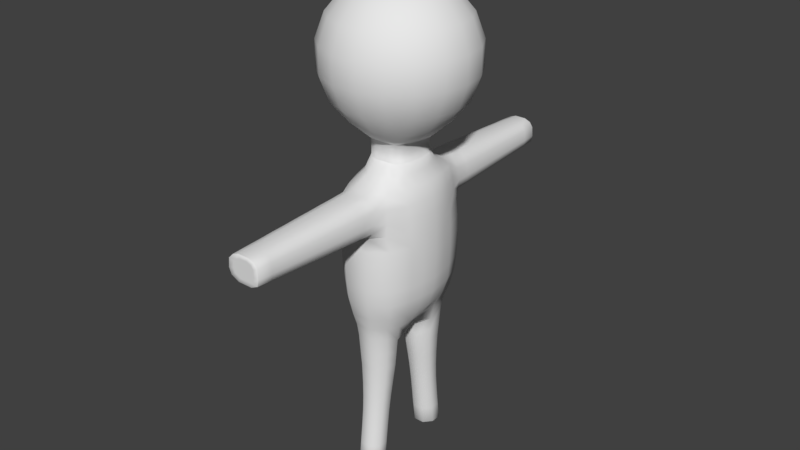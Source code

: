 # Source: person.blend  (saved by Blender 2.79.6; exported with 4.5.12 LTS)
import bpy
from mathutils import Matrix  # noqa: F401  (used for matrix-valued properties, if any)

bpy.ops.wm.read_factory_settings(use_empty=True)
scene = bpy.context.scene
scene.name = 'Scene'

# ---- collections
col_collection_1 = bpy.data.collections.new('Collection 1'); scene.collection.children.link(col_collection_1)

# ---- world
world_world = bpy.data.worlds.new('World'); scene.world = world_world
world_world.color = (0.05088, 0.05088, 0.05088)
world_world.use_sun_shadow = False
world_world.sun_shadow_jitter_overblur = 0.0

# ---- meshes
me_plane = bpy.data.meshes.new('Plane')
me_plane.from_pydata([(-0.02911, 0.1395, 0.0), (0.01357, 0.124, 0.0), (-0.01357, 0.1822, 0.0), (0.02911, 0.1667, 0.0), (-0.02966, 0.1639, 0.0), (-0.0108, 0.1234, 0.0), (0.02966, 0.1423, 0.0), (0.0108, 0.1828, 0.0), (-0.01468, 0.1462, 0.0), (0.006844, 0.1384, 0.0), (-0.006844, 0.1678, 0.0), (0.01468, 0.1599, 0.0), (-0.01496, 0.1585, 0.0), (-0.005444, 0.1381, 0.0), (0.01496, 0.1476, 0.0), (0.005444, 0.168, 0.0), (-0.06337, 0.08447, 0.4838), (0.0279, 0.0512, 0.4691), (-0.02991, 0.1808, 0.5115), (-0.02194, 0.05011, 0.4691), (0.06494, 0.09029, 0.4836), (-0.06337, 0.0, 0.5161), (0.02852, 0.0, 0.5153), (-0.02228, 0.0, 0.5151), (0.06494, 0.0, 0.516), (0.04557, 0.129, 0.06671), (0.04557, 0.1215, 0.1334), (0.04626, 0.1144, 0.196), (0.04853, 0.1078, 0.2534), (0.0524, 0.1009, 0.3124), (0.05787, 0.09356, 0.3834), (0.02625, 0.05759, 0.3811), (0.02379, 0.06874, 0.3139), (0.02208, 0.07794, 0.2548), (0.0211, 0.0859, 0.1969), (0.02085, 0.0934, 0.1334), (0.02085, 0.1009, 0.06671), (-0.04557, 0.1622, 0.06671), (-0.04557, 0.1547, 0.1334), (-0.04624, 0.1481, 0.196), (-0.04848, 0.1431, 0.2534), (-0.05228, 0.139, 0.3124), (-0.05765, 0.1361, 0.3858), (-0.02632, 0.1718, 0.386), (-0.02389, 0.1713, 0.3124), (-0.02217, 0.1731, 0.2534), (-0.02116, 0.1767, 0.196), (-0.02085, 0.1828, 0.1334), (-0.02085, 0.1903, 0.06671), (0.04472, 0.1665, 0.06671), (0.04472, 0.159, 0.1334), (0.04539, 0.1524, 0.196), (0.04762, 0.1477, 0.2534), (0.05143, 0.1439, 0.3124), (0.05679, 0.1415, 0.3859), (-0.04472, 0.1247, 0.06671), (-0.04472, 0.1173, 0.1334), (-0.04538, 0.1101, 0.196), (-0.04757, 0.1033, 0.2534), (-0.0513, 0.09599, 0.3124), (-0.05657, 0.08816, 0.3834), (0.01659, 0.1912, 0.06671), (0.01659, 0.1837, 0.1334), (0.01684, 0.1775, 0.196), (0.01768, 0.174, 0.2534), (0.01911, 0.1723, 0.3124), (0.02114, 0.1729, 0.386), (-0.01659, 0.1, 0.06671), (-0.01659, 0.09254, 0.1334), (-0.01677, 0.08504, 0.1969), (-0.01751, 0.07704, 0.2549), (-0.01881, 0.06778, 0.3139), (-0.02067, 0.05655, 0.3812), (0.06494, 0.05488, 0.4959), (0.02818, 0.03384, 0.4915), (-0.02209, 0.03324, 0.4915), (-0.06337, 0.05169, 0.4963), (0.06563, 0.1467, 0.5105), (-0.06648, 0.1405, 0.5106), (0.02412, 0.1821, 0.5116), (-0.03477, 0.2016, 0.6003), (0.08918, 0.1627, 0.6005), (-0.09075, 0.1545, 0.6006), (0.03386, 0.1991, 0.6003), (-0.1032, 0.09941, 0.5981), (0.1055, 0.09786, 0.5976), (-0.118, 0.0, 0.6021), (0.1241, 0.0, 0.6019), (0.1196, 0.04876, 0.6032), (-0.1173, 0.04957, 0.603), (-0.03986, 0.216, 0.6631), (0.1016, 0.1716, 0.6631), (-0.1036, 0.1622, 0.6632), (0.03966, 0.2125, 0.6631), (-0.1224, 0.1014, 0.6625), (0.1263, 0.1021, 0.6623), (-0.1373, 0.0, 0.6636), (0.144, 0.0, 0.6635), (0.1367, 0.05119, 0.6637), (-0.1362, 0.04334, 0.6639), (0.0252, 0.1892, 0.5555), (-0.07561, 0.1457, 0.5551), (-0.08513, 0.05288, 0.5494), (0.09314, 0.0, 0.5585), (0.07453, 0.1526, 0.5551), (-0.03121, 0.188, 0.5555), (-0.08994, 0.0, 0.5587), (0.08655, 0.05372, 0.549), (-0.07401, 0.09644, 0.543), (0.07556, 0.09408, 0.5401), (0.06141, 0.09192, 0.4335), (-0.06206, 0.1383, 0.4482), (0.06121, 0.1441, 0.4482), (-0.05997, 0.08631, 0.4336), (0.02263, 0.1775, 0.4488), (-0.02131, 0.05333, 0.4251), (0.02707, 0.0544, 0.4251), (-0.02811, 0.1763, 0.4488), (-0.04167, 0.2212, 0.719), (0.106, 0.1748, 0.719), (-0.1083, 0.1649, 0.7191), (0.04236, 0.2168, 0.719), (-0.1277, 0.102, 0.7184), (0.1318, 0.1022, 0.7182), (-0.1434, 0.0, 0.7195), (0.1503, 0.0, 0.7194), (0.1416, 0.05389, 0.7194), (-0.1423, 0.04091, 0.7198), (-0.04253, 0.2236, 0.7729), (0.1081, 0.1763, 0.7729), (-0.1105, 0.1663, 0.773), (0.04319, 0.2191, 0.7729), (-0.1303, 0.1021, 0.7723), (0.1344, 0.1023, 0.7721), (-0.1463, 0.0, 0.7734), (0.1533, 0.0, 0.7733), (0.1444, 0.0532, 0.7733), (-0.1451, 0.03972, 0.7737), (-0.03238, 0.1947, 1.058), (0.07755, 0.165, 1.053), (-0.07682, 0.1625, 1.055), (0.03309, 0.1911, 1.058), (-0.09923, 0.1008, 1.058), (0.1034, 0.1012, 1.058), (-0.1126, 0.0, 1.06), (0.1185, 0.0, 1.06), (0.1138, 0.05288, 1.06), (-0.1116, 0.05344, 1.06), (0.04341, 0.2198, 0.8206), (0.04319, 0.2191, 0.8683), (0.04237, 0.2171, 0.9159), (0.08763, 0.1683, 1.01), (0.09173, 0.1727, 0.9638), (0.09504, 0.1821, 0.9256), (0.1059, 0.1763, 0.8699), (0.1087, 0.1767, 0.8206), (-0.1471, 0.0, 0.8211), (-0.1463, 0.0, 0.8688), (-0.1439, 0.0, 0.9165), (-0.1393, 0.0, 0.9642), (-0.1311, 0.0, 1.012), (-0.13, 0.04593, 1.012), (-0.1382, 0.04258, 0.9644), (-0.1427, 0.04072, 0.9168), (-0.1451, 0.03972, 0.8691), (-0.1459, 0.03941, 0.8214), (0.1447, 0.05526, 0.821), (0.1445, 0.05273, 0.8688), (0.1422, 0.05324, 0.9165), (0.138, 0.0533, 0.9642), (0.1305, 0.05335, 1.012), (0.1375, 0.0, 1.012), (0.146, 0.0, 0.9641), (0.1508, 0.0, 0.9164), (0.1533, 0.0, 0.8687), (0.1541, 0.0, 0.821), (-0.04276, 0.2243, 0.8206), (-0.04253, 0.2236, 0.8683), (-0.0418, 0.2216, 0.916), (0.1205, 0.102, 1.011), (0.128, 0.1022, 0.9629), (0.1322, 0.1023, 0.9152), (0.1344, 0.1023, 0.8675), (0.1351, 0.1023, 0.8198), (-0.1167, 0.1018, 1.011), (-0.124, 0.102, 0.9631), (-0.1278, 0.102, 0.9157), (-0.1303, 0.1021, 0.8677), (-0.131, 0.1021, 0.82), (-0.1111, 0.1666, 0.8207), (-0.1085, 0.1663, 0.8704), (-0.09955, 0.1706, 0.9288), (-0.1033, 0.1632, 0.9657), (-0.0978, 0.1593, 1.011), (-0.02802, 0.2311, 1.056), (0.05856, 0.2129, 1.044), (-0.05877, 0.2115, 1.045), (0.02805, 0.229, 1.056), (0.03599, 0.2446, 0.9256), (0.07475, 0.2146, 1.02), (0.07826, 0.2173, 0.9736), (0.07186, 0.2231, 0.9427), (-0.03609, 0.2473, 0.9257), (-0.07605, 0.216, 0.9455), (-0.08876, 0.2114, 0.9755), (-0.08404, 0.2091, 1.02), (0.06964, 0.2754, 0.9442), (0.06742, 0.3277, 0.9457), (0.0652, 0.3801, 0.9473), (0.06298, 0.4324, 0.9488), (0.06076, 0.4847, 0.9504), (0.05854, 0.5371, 0.9519), (0.05632, 0.5894, 0.9535), (0.0541, 0.6417, 0.955), (0.05896, 0.6411, 0.9785), (0.06138, 0.5881, 0.9779), (0.06379, 0.5351, 0.9773), (0.0662, 0.4821, 0.9766), (0.06861, 0.4292, 0.976), (0.07103, 0.3762, 0.9754), (0.07344, 0.3232, 0.9748), (0.07585, 0.2702, 0.9742), (-0.05707, 0.2651, 1.043), (-0.05536, 0.3187, 1.042), (-0.05366, 0.3723, 1.04), (-0.05195, 0.426, 1.039), (-0.05025, 0.4796, 1.037), (-0.04854, 0.5332, 1.036), (-0.04683, 0.5868, 1.034), (-0.04513, 0.6404, 1.033), (-0.06432, 0.6402, 1.014), (-0.06679, 0.5863, 1.015), (-0.06925, 0.5324, 1.016), (-0.07171, 0.4785, 1.016), (-0.07418, 0.4246, 1.017), (-0.07664, 0.3707, 1.018), (-0.07911, 0.3168, 1.019), (-0.08157, 0.2629, 1.02), (-0.03506, 0.2969, 0.9278), (-0.03404, 0.3466, 0.9298), (-0.03302, 0.3962, 0.9319), (-0.03199, 0.4459, 0.934), (-0.03097, 0.4955, 0.936), (-0.02995, 0.5451, 0.9381), (-0.02892, 0.5948, 0.9401), (-0.0279, 0.6444, 0.9422), (0.02685, 0.6441, 0.9421), (0.028, 0.5942, 0.94), (0.02914, 0.5442, 0.938), (0.03028, 0.4943, 0.9359), (0.03142, 0.4444, 0.9339), (0.03256, 0.3944, 0.9318), (0.03371, 0.3445, 0.9298), (0.03485, 0.2945, 0.9277), (-0.02724, 0.2826, 1.054), (-0.02646, 0.334, 1.052), (-0.02568, 0.3854, 1.051), (-0.0249, 0.4369, 1.049), (-0.02412, 0.4883, 1.047), (-0.02333, 0.5397, 1.045), (-0.02255, 0.5912, 1.043), (-0.02177, 0.6426, 1.041), (0.02082, 0.6424, 1.041), (0.02172, 0.5907, 1.043), (0.02263, 0.539, 1.045), (0.02353, 0.4874, 1.047), (0.02443, 0.4357, 1.049), (0.02534, 0.384, 1.05), (0.02624, 0.3323, 1.052), (0.02714, 0.2807, 1.054), (-0.08615, 0.2651, 0.9761), (-0.08354, 0.3187, 0.9766), (-0.08094, 0.3723, 0.9772), (-0.07833, 0.4259, 0.9777), (-0.07573, 0.4796, 0.9783), (-0.07312, 0.5332, 0.9789), (-0.07051, 0.5868, 0.9794), (-0.06791, 0.6404, 0.98), (-0.05825, 0.6409, 0.9572), (-0.06048, 0.5878, 0.9557), (-0.0627, 0.5347, 0.9543), (-0.06492, 0.4816, 0.9528), (-0.06715, 0.4285, 0.9514), (-0.06937, 0.3753, 0.9499), (-0.0716, 0.3222, 0.9484), (-0.07382, 0.2691, 0.947), (0.07245, 0.2679, 1.019), (0.07014, 0.3211, 1.018), (0.06783, 0.3744, 1.017), (0.06552, 0.4277, 1.017), (0.06322, 0.481, 1.016), (0.06091, 0.5342, 1.015), (0.0586, 0.5875, 1.014), (0.0563, 0.6408, 1.014), (0.044, 0.6406, 1.032), (0.04582, 0.5871, 1.033), (0.04764, 0.5337, 1.035), (0.04946, 0.4802, 1.036), (0.05128, 0.4268, 1.038), (0.0531, 0.3733, 1.039), (0.05492, 0.3199, 1.041), (0.05674, 0.2664, 1.042), (-0.01505, 0.6941, 1.025), (0.02833, 0.6941, 1.019), (-0.03046, 0.6941, 1.019), (0.01305, 0.6941, 1.025), (0.01703, 0.6941, 0.9598), (0.03645, 0.6941, 1.007), (0.03821, 0.6941, 0.9838), (0.035, 0.6941, 0.9683), (-0.01909, 0.6941, 0.9598), (-0.03911, 0.6941, 0.9698), (-0.04548, 0.6941, 0.9848), (-0.04312, 0.6941, 1.007), (-0.00946, 0.6941, 1.012), (0.01531, 0.6941, 1.008), (-0.01826, 0.6941, 1.009), (0.006581, 0.6941, 1.012), (0.008854, 0.6941, 0.9745), (0.01994, 0.6941, 1.001), (0.02095, 0.6941, 0.9882), (0.01912, 0.6941, 0.9794), (-0.01177, 0.6941, 0.9745), (-0.0232, 0.6941, 0.9802), (-0.02684, 0.6941, 0.9888), (-0.02549, 0.6941, 1.002), (-0.02457, 0.1338, 1.091), (0.05884, 0.111, 1.091), (-0.05829, 0.1092, 1.091), (0.02511, 0.1311, 1.091), (-0.07529, 0.06975, 1.093), (0.07849, 0.07059, 1.093), (-0.08542, 0.0, 1.094), (0.08989, 0.0, 1.094), (0.08635, 0.03973, 1.094), (-0.08465, 0.04001, 1.094), (-0.02188, 0.09204, 1.129), (0.05239, 0.08709, 1.129), (-0.05098, 0.08121, 1.129), (0.02236, 0.0897, 1.129), (-0.06688, 0.06344, 1.129), (0.06989, 0.06232, 1.129), (-0.07606, 0.0, 1.129), (0.08004, 0.0, 1.129), (0.07689, 0.03529, 1.129), (-0.07538, 0.03545, 1.129), (-0.02188, 0.09204, 1.129), (0.05239, 0.08709, 1.129), (-0.05098, 0.08121, 1.129), (0.02236, 0.0897, 1.129), (-0.06688, 0.06344, 1.129), (0.06989, 0.06232, 1.129), (-0.07606, 0.0, 1.129), (0.08004, 0.0, 1.129), (0.07689, 0.03529, 1.129), (-0.07538, 0.03545, 1.129), (-0.02188, 0.09204, 1.195), (0.05239, 0.08709, 1.195), (-0.05098, 0.08121, 1.195), (0.02236, 0.0897, 1.195), (-0.06688, 0.06344, 1.195), (0.06989, 0.06232, 1.195), (-0.07606, 0.0, 1.195), (0.08004, 0.0, 1.195), (0.07689, 0.03529, 1.195), (-0.07538, 0.03545, 1.195), (-0.07606, 0.0, 1.162), (-0.07538, 0.03545, 1.162), (0.07689, 0.03529, 1.162), (0.08004, 0.0, 1.162), (-0.02188, 0.09204, 1.162), (0.02236, 0.0897, 1.162), (0.05239, 0.08709, 1.162), (0.06989, 0.06232, 1.162), (-0.06688, 0.06344, 1.162), (-0.05098, 0.08121, 1.162), (-0.02086, 0.1183, 1.212), (0.01584, 0.08986, 1.713), (0.02978, 0.1689, 1.667), (0.04012, 0.2275, 1.596), (0.04562, 0.2587, 1.509), (0.04562, 0.2587, 1.416), (0.04012, 0.2275, 1.329), (0.02978, 0.1689, 1.258), (0.02086, 0.1183, 1.212), (0.04562, 0.07902, 1.713), (0.08574, 0.1485, 1.667), (0.1155, 0.2001, 1.596), (0.1314, 0.2275, 1.509), (0.1314, 0.2275, 1.416), (0.1155, 0.2001, 1.329), (0.08574, 0.1485, 1.258), (0.06006, 0.104, 1.212), (0.0699, 0.05865, 1.713), (0.1314, 0.1102, 1.667), (0.177, 0.1485, 1.596), (0.2013, 0.1689, 1.509), (0.2013, 0.1689, 1.416), (0.177, 0.1485, 1.329), (0.1314, 0.1102, 1.258), (0.09201, 0.07721, 1.212), (-4.532e-08, 0.0, 1.73), (0.08574, 0.03121, 1.713), (0.1611, 0.05865, 1.667), (0.2171, 0.07902, 1.596), (0.2469, 0.08986, 1.509), (0.2469, 0.08986, 1.416), (0.2171, 0.07902, 1.329), (0.1611, 0.05865, 1.258), (0.1129, 0.04108, 1.212), (0.09125, 0.0, 1.713), (0.1715, 0.0, 1.667), (0.231, 0.0, 1.596), (0.2627, 0.0, 1.509), (0.2627, 0.0, 1.416), (0.231, 0.0, 1.329), (0.1715, 0.0, 1.258), (0.1201, 0.0, 1.212), (-0.09125, 0.0, 1.713), (-0.1715, 0.0, 1.667), (-0.231, 0.0, 1.596), (-0.2627, 0.0, 1.509), (-0.2627, 0.0, 1.416), (-0.231, 0.0, 1.329), (-0.1715, 0.0, 1.258), (-0.1201, 0.0, 1.212), (-0.08574, 0.03121, 1.713), (-0.1611, 0.05865, 1.667), (-0.2171, 0.07902, 1.596), (-0.2469, 0.08986, 1.509), (-0.2469, 0.08986, 1.416), (-0.2171, 0.07902, 1.329), (-0.1611, 0.05865, 1.258), (-0.1129, 0.04108, 1.212), (-0.0699, 0.05865, 1.713), (-0.1314, 0.1102, 1.667), (-0.177, 0.1485, 1.596), (-0.2013, 0.1689, 1.509), (-0.2013, 0.1689, 1.416), (-0.177, 0.1485, 1.329), (-0.1314, 0.1102, 1.258), (-0.09201, 0.07721, 1.212), (-0.04562, 0.07902, 1.713), (-0.08574, 0.1485, 1.667), (-0.1155, 0.2001, 1.596), (-0.1314, 0.2275, 1.509), (-0.1314, 0.2275, 1.416), (-0.1155, 0.2001, 1.329), (-0.08574, 0.1485, 1.258), (-0.06006, 0.104, 1.212), (-0.01584, 0.08986, 1.713), (-0.02978, 0.1689, 1.667), (-0.04012, 0.2275, 1.596), (-0.04562, 0.2587, 1.509), (-0.04562, 0.2587, 1.416), (-0.04012, 0.2275, 1.329), (-0.02978, 0.1689, 1.258), (-0.02078, 0.6941, 1.039), (-0.021, 0.6934, 1.039), (0.0422, 0.6934, 1.03), (0.04168, 0.6941, 1.03), (-0.04296, 0.6941, 1.031), (-0.04344, 0.6934, 1.031), (0.01993, 0.6934, 1.039), (0.01967, 0.6941, 1.039), (0.02541, 0.6941, 0.9447), (0.02572, 0.6934, 0.9441), (0.05402, 0.6934, 1.013), (0.05337, 0.6941, 1.013), (0.05658, 0.6934, 0.9791), (0.05591, 0.6941, 0.9793), (0.0519, 0.6934, 0.9566), (0.05129, 0.6941, 0.957), (-0.0266, 0.6941, 0.9448), (-0.02689, 0.6934, 0.9442), (-0.05544, 0.6941, 0.9591), (-0.05605, 0.6934, 0.9586), (-0.06533, 0.6934, 0.9805), (-0.06461, 0.6941, 0.9807), (-0.0612, 0.6941, 1.013), (-0.06188, 0.6934, 1.013), (-0.04347, 0.1328, 0.0), (-0.04472, 0.1321, 0.001258), (0.02027, 0.1096, 0.0), (0.02085, 0.1082, 0.001257), (-0.02027, 0.1966, 0.0), (-0.02085, 0.1977, 0.001257), (0.04347, 0.1734, 0.0), (0.04472, 0.1738, 0.001258), (-0.04557, 0.1695, 0.001258), (-0.0443, 0.1692, 0.0), (-0.01659, 0.1074, 0.001257), (-0.01612, 0.1088, 0.0), (0.04557, 0.1364, 0.001258), (0.0443, 0.137, 0.0), (0.01659, 0.1985, 0.001257), (0.01612, 0.1974, 0.0)], [], [(488, 495, 61, 49), (482, 491, 67, 55), (491, 484, 36, 67), (486, 489, 37, 48), (484, 493, 25, 36), (495, 486, 48, 61), (493, 488, 49, 25), (0, 8, 13, 5), (7, 15, 10, 2), (5, 13, 9, 1), (1, 9, 14, 6), (2, 10, 12, 4), (6, 14, 11, 3), (4, 12, 8, 0), (3, 11, 15, 7), (12, 10, 15, 11, 14, 9, 13, 8), (116, 110, 20, 17), (117, 111, 78, 18), (110, 112, 77, 20), (111, 113, 16, 78), (112, 114, 79, 77), (113, 115, 19, 16), (114, 117, 18, 79), (115, 116, 17, 19), (74, 73, 24, 22), (76, 75, 23, 21), (75, 74, 22, 23), (492, 5, 1, 483), (67, 36, 35, 68), (68, 35, 34, 69), (69, 34, 33, 70), (70, 33, 32, 71), (71, 32, 31, 72), (496, 7, 2, 485), (61, 48, 47, 62), (62, 47, 46, 63), (63, 46, 45, 64), (64, 45, 44, 65), (65, 44, 43, 66), (481, 0, 5, 492), (55, 67, 68, 56), (56, 68, 69, 57), (57, 69, 70, 58), (58, 70, 71, 59), (59, 71, 72, 60), (487, 3, 7, 496), (49, 61, 62, 50), (50, 62, 63, 51), (51, 63, 64, 52), (52, 64, 65, 53), (53, 65, 66, 54), (490, 4, 0, 481), (37, 55, 56, 38), (38, 56, 57, 39), (39, 57, 58, 40), (40, 58, 59, 41), (41, 59, 60, 42), (494, 6, 3, 487), (25, 49, 50, 26), (26, 50, 51, 27), (27, 51, 52, 28), (28, 52, 53, 29), (29, 53, 54, 30), (485, 2, 4, 490), (48, 37, 38, 47), (47, 38, 39, 46), (46, 39, 40, 45), (45, 40, 41, 44), (44, 41, 42, 43), (483, 1, 6, 494), (36, 25, 26, 35), (35, 26, 27, 34), (34, 27, 28, 33), (33, 28, 29, 32), (32, 29, 30, 31), (19, 17, 74, 75), (16, 19, 75, 76), (17, 20, 73, 74), (104, 100, 83, 81), (105, 101, 82, 80), (100, 105, 80, 83), (102, 106, 86, 89), (103, 107, 88, 87), (108, 102, 89, 84), (107, 109, 85, 88), (104, 109, 20, 77), (101, 108, 84, 82), (82, 84, 94, 92), (89, 86, 96, 99), (85, 81, 91, 95), (83, 80, 90, 93), (87, 88, 98, 97), (80, 82, 92, 90), (84, 89, 99, 94), (81, 83, 93, 91), (88, 85, 95, 98), (78, 16, 108, 101), (81, 85, 109, 104), (73, 20, 109, 107), (16, 76, 102, 108), (24, 73, 107, 103), (76, 21, 106, 102), (79, 18, 105, 100), (18, 78, 101, 105), (77, 79, 100, 104), (72, 31, 116, 115), (66, 43, 117, 114), (60, 72, 115, 113), (54, 66, 114, 112), (42, 60, 113, 111), (30, 54, 112, 110), (43, 42, 111, 117), (31, 30, 110, 116), (91, 93, 121, 119), (99, 96, 124, 127), (97, 98, 126, 125), (93, 90, 118, 121), (95, 91, 119, 123), (94, 99, 127, 122), (90, 92, 120, 118), (92, 94, 122, 120), (98, 95, 123, 126), (122, 127, 137, 132), (118, 120, 130, 128), (120, 122, 132, 130), (126, 123, 133, 136), (119, 121, 131, 129), (127, 124, 134, 137), (125, 126, 136, 135), (121, 118, 128, 131), (123, 119, 129, 133), (161, 160, 144, 147), (171, 170, 146, 145), (179, 151, 139, 143), (184, 161, 147, 142), (193, 184, 142, 140), (170, 179, 143, 146), (136, 133, 183, 166), (166, 183, 182, 167), (167, 182, 181, 168), (168, 181, 180, 169), (169, 180, 179, 170), (130, 132, 188, 189), (189, 188, 187, 190), (190, 187, 186, 191), (191, 186, 185, 192), (192, 185, 184, 193), (128, 130, 189, 176), (176, 189, 190, 177), (177, 190, 191, 178), (132, 137, 165, 188), (188, 165, 164, 187), (187, 164, 163, 186), (186, 163, 162, 185), (185, 162, 161, 184), (133, 129, 155, 183), (183, 155, 154, 182), (182, 154, 153, 181), (181, 153, 152, 180), (180, 152, 151, 179), (131, 128, 176, 148), (148, 176, 177, 149), (149, 177, 178, 150), (135, 136, 166, 175), (175, 166, 167, 174), (174, 167, 168, 173), (173, 168, 169, 172), (172, 169, 170, 171), (137, 134, 156, 165), (165, 156, 157, 164), (164, 157, 158, 163), (163, 158, 159, 162), (162, 159, 160, 161), (129, 131, 148, 155), (155, 148, 149, 154), (154, 149, 150, 153), (150, 178, 202, 198), (139, 151, 199, 195), (191, 192, 204, 203), (141, 197, 194, 138), (178, 191, 203, 202), (151, 152, 200, 199), (192, 193, 205, 204), (138, 194, 196, 140), (152, 153, 201, 200), (139, 195, 197, 141), (153, 150, 198, 201), (193, 140, 196, 205), (473, 475, 311, 310), (465, 473, 310, 306), (472, 465, 306, 309), (457, 302, 304, 461), (478, 479, 313, 312), (479, 461, 304, 313), (246, 245, 474, 466), (262, 463, 458, 261), (470, 472, 309, 308), (460, 468, 307, 303), (475, 478, 312, 311), (202, 203, 285, 238), (238, 285, 284, 239), (239, 284, 283, 240), (240, 283, 282, 241), (241, 282, 281, 242), (242, 281, 280, 243), (243, 280, 279, 244), (244, 279, 278, 245), (195, 301, 269, 197), (301, 300, 268, 269), (300, 299, 267, 268), (299, 298, 266, 267), (298, 297, 265, 266), (297, 296, 264, 265), (296, 295, 263, 264), (295, 294, 262, 263), (199, 200, 221, 286), (286, 221, 220, 287), (287, 220, 219, 288), (288, 219, 218, 289), (289, 218, 217, 290), (290, 217, 216, 291), (291, 216, 215, 292), (292, 215, 214, 293), (204, 205, 237, 270), (270, 237, 236, 271), (271, 236, 235, 272), (272, 235, 234, 273), (273, 234, 233, 274), (274, 233, 232, 275), (275, 232, 231, 276), (276, 231, 230, 277), (194, 254, 222, 196), (254, 255, 223, 222), (255, 256, 224, 223), (256, 257, 225, 224), (257, 258, 226, 225), (258, 259, 227, 226), (259, 260, 228, 227), (260, 261, 229, 228), (201, 198, 253, 206), (206, 253, 252, 207), (207, 252, 251, 208), (208, 251, 250, 209), (209, 250, 249, 210), (210, 249, 248, 211), (211, 248, 247, 212), (212, 247, 246, 213), (195, 199, 286, 301), (301, 286, 287, 300), (300, 287, 288, 299), (299, 288, 289, 298), (298, 289, 290, 297), (297, 290, 291, 296), (296, 291, 292, 295), (295, 292, 293, 294), (203, 204, 270, 285), (285, 270, 271, 284), (284, 271, 272, 283), (283, 272, 273, 282), (282, 273, 274, 281), (281, 274, 275, 280), (280, 275, 276, 279), (279, 276, 277, 278), (197, 269, 254, 194), (269, 268, 255, 254), (268, 267, 256, 255), (267, 266, 257, 256), (266, 265, 258, 257), (265, 264, 259, 258), (264, 263, 260, 259), (263, 262, 261, 260), (198, 202, 238, 253), (253, 238, 239, 252), (252, 239, 240, 251), (251, 240, 241, 250), (250, 241, 242, 249), (249, 242, 243, 248), (248, 243, 244, 247), (247, 244, 245, 246), (205, 196, 222, 237), (237, 222, 223, 236), (236, 223, 224, 235), (235, 224, 225, 234), (234, 225, 226, 233), (233, 226, 227, 232), (232, 227, 228, 231), (231, 228, 229, 230), (200, 201, 206, 221), (221, 206, 207, 220), (220, 207, 208, 219), (219, 208, 209, 218), (218, 209, 210, 217), (217, 210, 211, 216), (216, 211, 212, 215), (215, 212, 213, 214), (214, 213, 471, 469), (230, 229, 462, 480), (213, 246, 466, 471), (261, 458, 462, 229), (278, 277, 477, 476), (294, 293, 467, 459), (468, 470, 308, 307), (460, 303, 305, 464), (277, 230, 480, 477), (293, 214, 469, 467), (294, 459, 463, 262), (245, 278, 476, 474), (306, 310, 322, 318), (305, 317, 314, 302), (311, 312, 324, 323), (303, 307, 319, 315), (309, 306, 318, 321), (302, 314, 316, 304), (312, 313, 325, 324), (307, 308, 320, 319), (303, 315, 317, 305), (310, 311, 323, 322), (308, 309, 321, 320), (313, 304, 316, 325), (317, 315, 319, 320, 321, 318, 322, 323, 324, 325, 316, 314), (139, 141, 329, 327), (147, 144, 332, 335), (145, 146, 334, 333), (141, 138, 326, 329), (143, 139, 327, 331), (142, 147, 335, 330), (138, 140, 328, 326), (140, 142, 330, 328), (146, 143, 331, 334), (329, 326, 336, 339), (331, 327, 337, 341), (330, 335, 345, 340), (326, 328, 338, 336), (328, 330, 340, 338), (334, 331, 341, 344), (327, 329, 339, 337), (335, 332, 342, 345), (333, 334, 344, 343), (338, 340, 350, 348), (344, 341, 351, 354), (337, 339, 349, 347), (345, 342, 352, 355), (343, 344, 354, 353), (339, 336, 346, 349), (341, 337, 347, 351), (340, 345, 355, 350), (336, 338, 348, 346), (367, 366, 362, 365), (369, 368, 364, 363), (371, 370, 356, 359), (373, 372, 357, 361), (374, 367, 365, 360), (370, 375, 358, 356), (375, 374, 360, 358), (368, 373, 361, 364), (372, 371, 359, 357), (347, 349, 371, 372), (354, 351, 373, 368), (348, 350, 374, 375), (346, 348, 375, 370), (350, 355, 367, 374), (351, 347, 372, 373), (349, 346, 370, 371), (353, 354, 368, 369), (355, 352, 366, 367), (456, 455, 382, 383), (453, 452, 379, 380), (450, 401, 377), (376, 456, 383, 384), (454, 453, 380, 381), (451, 450, 377, 378), (361, 400, 409, 364), (455, 454, 381, 382), (452, 451, 378, 379), (381, 380, 388, 389), (378, 377, 385, 386), (357, 392, 400, 361), (382, 381, 389, 390), (379, 378, 386, 387), (383, 382, 390, 391), (380, 379, 387, 388), (377, 401, 385), (384, 383, 391, 392), (387, 386, 394, 395), (391, 390, 398, 399), (388, 387, 395, 396), (385, 401, 393), (392, 391, 399, 400), (389, 388, 396, 397), (386, 385, 393, 394), (359, 384, 392, 357), (390, 389, 397, 398), (393, 401, 402), (400, 399, 408, 409), (397, 396, 405, 406), (394, 393, 402, 403), (356, 376, 384, 359), (398, 397, 406, 407), (395, 394, 403, 404), (399, 398, 407, 408), (396, 395, 404, 405), (358, 449, 376, 356), (407, 406, 414, 415), (404, 403, 411, 412), (408, 407, 415, 416), (405, 404, 412, 413), (402, 401, 410), (409, 408, 416, 417), (406, 405, 413, 414), (403, 402, 410, 411), (423, 422, 430, 431), (420, 419, 427, 428), (424, 423, 431, 432), (421, 420, 428, 429), (418, 401, 426), (425, 424, 432, 433), (422, 421, 429, 430), (419, 418, 426, 427), (360, 441, 449, 358), (429, 428, 436, 437), (426, 401, 434), (433, 432, 440, 441), (430, 429, 437, 438), (427, 426, 434, 435), (365, 433, 441, 360), (431, 430, 438, 439), (428, 427, 435, 436), (432, 431, 439, 440), (435, 434, 442, 443), (362, 425, 433, 365), (439, 438, 446, 447), (436, 435, 443, 444), (440, 439, 447, 448), (437, 436, 444, 445), (434, 401, 442), (441, 440, 448, 449), (438, 437, 445, 446), (448, 447, 455, 456), (445, 444, 452, 453), (442, 401, 450), (449, 448, 456, 376), (446, 445, 453, 454), (443, 442, 450, 451), (364, 409, 417, 363), (447, 446, 454, 455), (444, 443, 451, 452), (464, 457, 458, 463), (457, 461, 462, 458), (460, 464, 463, 459), (480, 462, 461, 479), (459, 467, 468, 460), (467, 469, 470, 468), (469, 471, 472, 470), (476, 477, 478, 475), (477, 480, 479, 478), (475, 473, 474, 476), (473, 465, 466, 474), (465, 472, 471, 466), (464, 305, 302, 457), (490, 481, 482, 489), (492, 483, 484, 491), (494, 487, 488, 493), (496, 485, 486, 495), (485, 490, 489, 486), (481, 492, 491, 482), (483, 494, 493, 484), (487, 496, 495, 488), (489, 482, 55, 37)])
me_plane.polygons.foreach_set('use_smooth', [True] * 468)
me_plane.use_remesh_preserve_volume = False
me_plane.use_remesh_preserve_attributes = False
me_plane.use_mirror_vertex_groups = False
me_plane.update()

# ---- objects
ob_plane = bpy.data.objects.new('Plane', me_plane)

# ---- transforms, parenting, visibility, modifiers, constraints
ob_plane.location = (0.0, 0.0, 0.0)
ob_plane.lineart.crease_threshold = 0.0
_m = ob_plane.modifiers.new('Mirror', 'MIRROR')
_m.use_axis = (False, True, False)
_m.use_clip = True

# ---- collection membership
col_collection_1.objects.link(ob_plane)

# ---- scene / render settings (as saved in the file)
scene.frame_start = 1; scene.frame_end = 250; scene.frame_set(0)
scene.render.engine = 'BLENDER_EEVEE_NEXT'
scene.render.resolution_percentage = 50
scene.render.dither_intensity = 0.0
scene.cycles.use_denoising = False
scene.cycles.samples = 128
scene.cycles.sampling_pattern = 'TABULATED_SOBOL'
scene.cycles.use_adaptive_sampling = False
scene.cycles.use_light_tree = False
scene.view_settings.view_transform = 'Standard'
bpy.context.view_layer.update()

# ---- added for rendering (the .blend has no active camera and no usable light): camera, sun
cam_auto = bpy.data.cameras.new('AutoCamera')
cam_auto.lens = 50.0
cam_auto.sensor_width = 36.0
cam_auto.clip_end = 1000.0
ob_auto_camera = bpy.data.objects.new('AutoCamera', cam_auto)
scene.collection.objects.link(ob_auto_camera)
ob_auto_camera.location = (2.10867, -2.53041, 2.55171)
ob_auto_camera.rotation_euler = (1.09748, -7.21219e-08, 0.694738)
scene.camera = ob_auto_camera
light_auto_sun = bpy.data.lights.new('AutoSun', 'SUN')
light_auto_sun.energy = 3.0
light_auto_sun.angle = 0.0523599
ob_auto_sun = bpy.data.objects.new('AutoSun', light_auto_sun)
scene.collection.objects.link(ob_auto_sun)
ob_auto_sun.rotation_euler = (0.872665, 0.174533, 0.523599)
bpy.context.view_layer.update()
